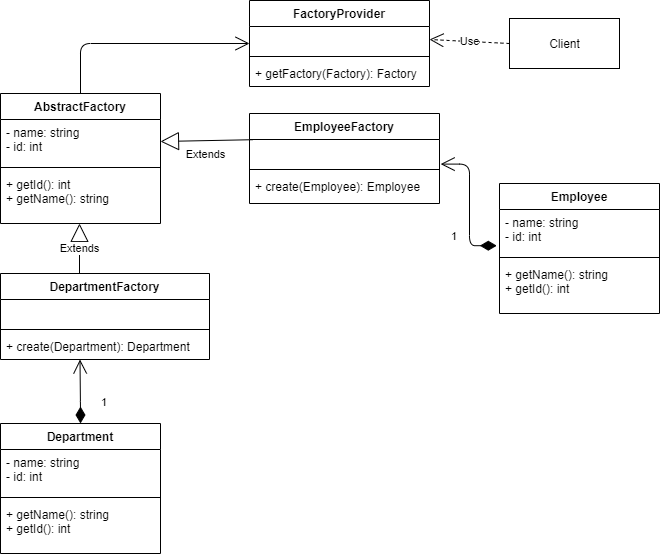

The diagram above was exported from draw.io. Its source (the exported page's mxGraphModel, read from the mxfile embedded in the PNG):
<mxGraphModel dx="1038" dy="548" grid="1" gridSize="10" guides="1" tooltips="1" connect="1" arrows="1" fold="1" page="1" pageScale="1" pageWidth="850" pageHeight="1100" math="0" shadow="0">
  <root>
    <mxCell id="0" />
    <mxCell id="1" parent="0" />
    <mxCell id="YMYzWFLe7B8fN875vavv-1" value="AbstractFactory" style="swimlane;fontStyle=1;align=center;verticalAlign=top;childLayout=stackLayout;horizontal=1;startSize=26;horizontalStack=0;resizeParent=1;resizeParentMax=0;resizeLast=0;collapsible=1;marginBottom=0;" vertex="1" parent="1">
      <mxGeometry x="141" y="130" width="160" height="130" as="geometry" />
    </mxCell>
    <mxCell id="YMYzWFLe7B8fN875vavv-2" value="- name: string&#10;- id: int" style="text;strokeColor=none;fillColor=none;align=left;verticalAlign=top;spacingLeft=4;spacingRight=4;overflow=hidden;rotatable=0;points=[[0,0.5],[1,0.5]];portConstraint=eastwest;" vertex="1" parent="YMYzWFLe7B8fN875vavv-1">
      <mxGeometry y="26" width="160" height="44" as="geometry" />
    </mxCell>
    <mxCell id="YMYzWFLe7B8fN875vavv-3" value="" style="line;strokeWidth=1;fillColor=none;align=left;verticalAlign=middle;spacingTop=-1;spacingLeft=3;spacingRight=3;rotatable=0;labelPosition=right;points=[];portConstraint=eastwest;" vertex="1" parent="YMYzWFLe7B8fN875vavv-1">
      <mxGeometry y="70" width="160" height="8" as="geometry" />
    </mxCell>
    <mxCell id="YMYzWFLe7B8fN875vavv-4" value="+ getId(): int&#10;+ getName(): string" style="text;strokeColor=none;fillColor=none;align=left;verticalAlign=top;spacingLeft=4;spacingRight=4;overflow=hidden;rotatable=0;points=[[0,0.5],[1,0.5]];portConstraint=eastwest;" vertex="1" parent="YMYzWFLe7B8fN875vavv-1">
      <mxGeometry y="78" width="160" height="52" as="geometry" />
    </mxCell>
    <mxCell id="YMYzWFLe7B8fN875vavv-10" value="Extends" style="endArrow=block;endSize=16;endFill=0;html=1;" edge="1" parent="1">
      <mxGeometry width="160" relative="1" as="geometry">
        <mxPoint x="220" y="310" as="sourcePoint" />
        <mxPoint x="220" y="260" as="targetPoint" />
      </mxGeometry>
    </mxCell>
    <mxCell id="YMYzWFLe7B8fN875vavv-19" value="Extends" style="endArrow=block;endSize=16;endFill=0;html=1;entryX=1;entryY=0.5;entryDx=0;entryDy=0;exitX=0.017;exitY=0.008;exitDx=0;exitDy=0;exitPerimeter=0;" edge="1" parent="1" source="YMYzWFLe7B8fN875vavv-7" target="YMYzWFLe7B8fN875vavv-2">
      <mxGeometry x="0.045" y="14" width="160" relative="1" as="geometry">
        <mxPoint x="340" y="280" as="sourcePoint" />
        <mxPoint x="500" y="280" as="targetPoint" />
        <mxPoint as="offset" />
      </mxGeometry>
    </mxCell>
    <mxCell id="YMYzWFLe7B8fN875vavv-6" value="EmployeeFactory" style="swimlane;fontStyle=1;align=center;verticalAlign=top;childLayout=stackLayout;horizontal=1;startSize=26;horizontalStack=0;resizeParent=1;resizeParentMax=0;resizeLast=0;collapsible=1;marginBottom=0;" vertex="1" parent="1">
      <mxGeometry x="390" y="150" width="190" height="90" as="geometry" />
    </mxCell>
    <mxCell id="YMYzWFLe7B8fN875vavv-7" value=" " style="text;strokeColor=none;fillColor=none;align=left;verticalAlign=top;spacingLeft=4;spacingRight=4;overflow=hidden;rotatable=0;points=[[0,0.5],[1,0.5]];portConstraint=eastwest;" vertex="1" parent="YMYzWFLe7B8fN875vavv-6">
      <mxGeometry y="26" width="190" height="26" as="geometry" />
    </mxCell>
    <mxCell id="YMYzWFLe7B8fN875vavv-8" value="" style="line;strokeWidth=1;fillColor=none;align=left;verticalAlign=middle;spacingTop=-1;spacingLeft=3;spacingRight=3;rotatable=0;labelPosition=right;points=[];portConstraint=eastwest;" vertex="1" parent="YMYzWFLe7B8fN875vavv-6">
      <mxGeometry y="52" width="190" height="8" as="geometry" />
    </mxCell>
    <mxCell id="YMYzWFLe7B8fN875vavv-9" value="+ create(Employee): Employee" style="text;strokeColor=none;fillColor=none;align=left;verticalAlign=top;spacingLeft=4;spacingRight=4;overflow=hidden;rotatable=0;points=[[0,0.5],[1,0.5]];portConstraint=eastwest;" vertex="1" parent="YMYzWFLe7B8fN875vavv-6">
      <mxGeometry y="60" width="190" height="30" as="geometry" />
    </mxCell>
    <mxCell id="YMYzWFLe7B8fN875vavv-15" value="DepartmentFactory" style="swimlane;fontStyle=1;align=center;verticalAlign=top;childLayout=stackLayout;horizontal=1;startSize=26;horizontalStack=0;resizeParent=1;resizeParentMax=0;resizeLast=0;collapsible=1;marginBottom=0;" vertex="1" parent="1">
      <mxGeometry x="141" y="310" width="209" height="86" as="geometry" />
    </mxCell>
    <mxCell id="YMYzWFLe7B8fN875vavv-16" value=" " style="text;strokeColor=none;fillColor=none;align=left;verticalAlign=top;spacingLeft=4;spacingRight=4;overflow=hidden;rotatable=0;points=[[0,0.5],[1,0.5]];portConstraint=eastwest;" vertex="1" parent="YMYzWFLe7B8fN875vavv-15">
      <mxGeometry y="26" width="209" height="26" as="geometry" />
    </mxCell>
    <mxCell id="YMYzWFLe7B8fN875vavv-17" value="" style="line;strokeWidth=1;fillColor=none;align=left;verticalAlign=middle;spacingTop=-1;spacingLeft=3;spacingRight=3;rotatable=0;labelPosition=right;points=[];portConstraint=eastwest;" vertex="1" parent="YMYzWFLe7B8fN875vavv-15">
      <mxGeometry y="52" width="209" height="8" as="geometry" />
    </mxCell>
    <mxCell id="YMYzWFLe7B8fN875vavv-18" value="+ create(Department): Department" style="text;strokeColor=none;fillColor=none;align=left;verticalAlign=top;spacingLeft=4;spacingRight=4;overflow=hidden;rotatable=0;points=[[0,0.5],[1,0.5]];portConstraint=eastwest;" vertex="1" parent="YMYzWFLe7B8fN875vavv-15">
      <mxGeometry y="60" width="209" height="26" as="geometry" />
    </mxCell>
    <mxCell id="YMYzWFLe7B8fN875vavv-21" value="1" style="endArrow=open;html=1;endSize=12;startArrow=diamondThin;startSize=14;startFill=1;edgeStyle=orthogonalEdgeStyle;align=left;verticalAlign=bottom;" edge="1" parent="1">
      <mxGeometry x="-0.6154" y="-19" relative="1" as="geometry">
        <mxPoint x="221" y="460" as="sourcePoint" />
        <mxPoint x="220.5" y="396" as="targetPoint" />
        <Array as="points">
          <mxPoint x="221" y="448" />
          <mxPoint x="221" y="448" />
        </Array>
        <mxPoint as="offset" />
      </mxGeometry>
    </mxCell>
    <mxCell id="YMYzWFLe7B8fN875vavv-23" value="Department" style="swimlane;fontStyle=1;align=center;verticalAlign=top;childLayout=stackLayout;horizontal=1;startSize=26;horizontalStack=0;resizeParent=1;resizeParentMax=0;resizeLast=0;collapsible=1;marginBottom=0;" vertex="1" parent="1">
      <mxGeometry x="141" y="460" width="160" height="130" as="geometry" />
    </mxCell>
    <mxCell id="YMYzWFLe7B8fN875vavv-24" value="- name: string&#10;- id: int" style="text;strokeColor=none;fillColor=none;align=left;verticalAlign=top;spacingLeft=4;spacingRight=4;overflow=hidden;rotatable=0;points=[[0,0.5],[1,0.5]];portConstraint=eastwest;" vertex="1" parent="YMYzWFLe7B8fN875vavv-23">
      <mxGeometry y="26" width="160" height="44" as="geometry" />
    </mxCell>
    <mxCell id="YMYzWFLe7B8fN875vavv-25" value="" style="line;strokeWidth=1;fillColor=none;align=left;verticalAlign=middle;spacingTop=-1;spacingLeft=3;spacingRight=3;rotatable=0;labelPosition=right;points=[];portConstraint=eastwest;" vertex="1" parent="YMYzWFLe7B8fN875vavv-23">
      <mxGeometry y="70" width="160" height="8" as="geometry" />
    </mxCell>
    <mxCell id="YMYzWFLe7B8fN875vavv-26" value="+ getName(): string&#10;+ getId(): int" style="text;strokeColor=none;fillColor=none;align=left;verticalAlign=top;spacingLeft=4;spacingRight=4;overflow=hidden;rotatable=0;points=[[0,0.5],[1,0.5]];portConstraint=eastwest;" vertex="1" parent="YMYzWFLe7B8fN875vavv-23">
      <mxGeometry y="78" width="160" height="52" as="geometry" />
    </mxCell>
    <mxCell id="YMYzWFLe7B8fN875vavv-27" value="Employee" style="swimlane;fontStyle=1;align=center;verticalAlign=top;childLayout=stackLayout;horizontal=1;startSize=26;horizontalStack=0;resizeParent=1;resizeParentMax=0;resizeLast=0;collapsible=1;marginBottom=0;" vertex="1" parent="1">
      <mxGeometry x="640" y="220" width="160" height="130" as="geometry" />
    </mxCell>
    <mxCell id="YMYzWFLe7B8fN875vavv-28" value="- name: string&#10;- id: int" style="text;strokeColor=none;fillColor=none;align=left;verticalAlign=top;spacingLeft=4;spacingRight=4;overflow=hidden;rotatable=0;points=[[0,0.5],[1,0.5]];portConstraint=eastwest;" vertex="1" parent="YMYzWFLe7B8fN875vavv-27">
      <mxGeometry y="26" width="160" height="44" as="geometry" />
    </mxCell>
    <mxCell id="YMYzWFLe7B8fN875vavv-29" value="" style="line;strokeWidth=1;fillColor=none;align=left;verticalAlign=middle;spacingTop=-1;spacingLeft=3;spacingRight=3;rotatable=0;labelPosition=right;points=[];portConstraint=eastwest;" vertex="1" parent="YMYzWFLe7B8fN875vavv-27">
      <mxGeometry y="70" width="160" height="8" as="geometry" />
    </mxCell>
    <mxCell id="YMYzWFLe7B8fN875vavv-30" value="+ getName(): string&#10;+ getId(): int" style="text;strokeColor=none;fillColor=none;align=left;verticalAlign=top;spacingLeft=4;spacingRight=4;overflow=hidden;rotatable=0;points=[[0,0.5],[1,0.5]];portConstraint=eastwest;" vertex="1" parent="YMYzWFLe7B8fN875vavv-27">
      <mxGeometry y="78" width="160" height="52" as="geometry" />
    </mxCell>
    <mxCell id="YMYzWFLe7B8fN875vavv-34" value="1" style="endArrow=open;html=1;endSize=12;startArrow=diamondThin;startSize=14;startFill=1;edgeStyle=orthogonalEdgeStyle;align=left;verticalAlign=bottom;exitX=-0.017;exitY=0.823;exitDx=0;exitDy=0;exitPerimeter=0;entryX=1.006;entryY=0.946;entryDx=0;entryDy=0;entryPerimeter=0;" edge="1" parent="1" source="YMYzWFLe7B8fN875vavv-28" target="YMYzWFLe7B8fN875vavv-7">
      <mxGeometry x="-0.6039" y="20" relative="1" as="geometry">
        <mxPoint x="340" y="290" as="sourcePoint" />
        <mxPoint x="500" y="290" as="targetPoint" />
        <mxPoint as="offset" />
      </mxGeometry>
    </mxCell>
    <mxCell id="YMYzWFLe7B8fN875vavv-38" value="" style="endArrow=open;endFill=1;endSize=12;html=1;exitX=0.5;exitY=0;exitDx=0;exitDy=0;" edge="1" parent="1" source="YMYzWFLe7B8fN875vavv-1" target="YMYzWFLe7B8fN875vavv-39">
      <mxGeometry width="160" relative="1" as="geometry">
        <mxPoint x="160" y="90" as="sourcePoint" />
        <mxPoint x="340" y="80" as="targetPoint" />
        <Array as="points">
          <mxPoint x="221" y="80" />
        </Array>
      </mxGeometry>
    </mxCell>
    <mxCell id="YMYzWFLe7B8fN875vavv-39" value="FactoryProvider" style="swimlane;fontStyle=1;align=center;verticalAlign=top;childLayout=stackLayout;horizontal=1;startSize=26;horizontalStack=0;resizeParent=1;resizeParentMax=0;resizeLast=0;collapsible=1;marginBottom=0;" vertex="1" parent="1">
      <mxGeometry x="390" y="37" width="180" height="86" as="geometry" />
    </mxCell>
    <mxCell id="YMYzWFLe7B8fN875vavv-40" value=" " style="text;strokeColor=none;fillColor=none;align=left;verticalAlign=top;spacingLeft=4;spacingRight=4;overflow=hidden;rotatable=0;points=[[0,0.5],[1,0.5]];portConstraint=eastwest;" vertex="1" parent="YMYzWFLe7B8fN875vavv-39">
      <mxGeometry y="26" width="180" height="26" as="geometry" />
    </mxCell>
    <mxCell id="YMYzWFLe7B8fN875vavv-41" value="" style="line;strokeWidth=1;fillColor=none;align=left;verticalAlign=middle;spacingTop=-1;spacingLeft=3;spacingRight=3;rotatable=0;labelPosition=right;points=[];portConstraint=eastwest;" vertex="1" parent="YMYzWFLe7B8fN875vavv-39">
      <mxGeometry y="52" width="180" height="8" as="geometry" />
    </mxCell>
    <mxCell id="YMYzWFLe7B8fN875vavv-42" value="+ getFactory(Factory): Factory" style="text;strokeColor=none;fillColor=none;align=left;verticalAlign=top;spacingLeft=4;spacingRight=4;overflow=hidden;rotatable=0;points=[[0,0.5],[1,0.5]];portConstraint=eastwest;" vertex="1" parent="YMYzWFLe7B8fN875vavv-39">
      <mxGeometry y="60" width="180" height="26" as="geometry" />
    </mxCell>
    <mxCell id="YMYzWFLe7B8fN875vavv-43" value="Client" style="html=1;" vertex="1" parent="1">
      <mxGeometry x="650" y="55" width="110" height="50" as="geometry" />
    </mxCell>
    <mxCell id="YMYzWFLe7B8fN875vavv-45" value="Use" style="endArrow=open;endSize=12;dashed=1;html=1;exitX=0;exitY=0.5;exitDx=0;exitDy=0;" edge="1" parent="1" source="YMYzWFLe7B8fN875vavv-43">
      <mxGeometry width="160" relative="1" as="geometry">
        <mxPoint x="570" y="79.5" as="sourcePoint" />
        <mxPoint x="570" y="76" as="targetPoint" />
      </mxGeometry>
    </mxCell>
  </root>
</mxGraphModel>